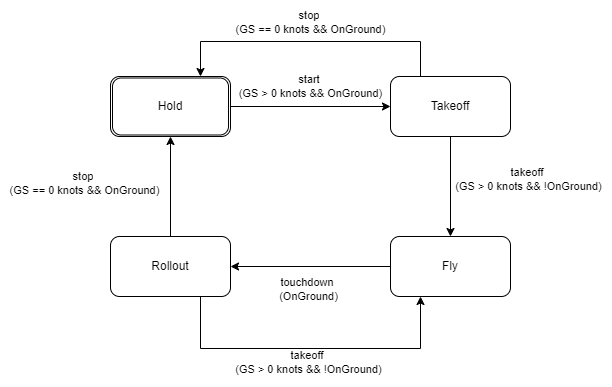

The diagram above was exported from draw.io. Its source (the exported page's mxGraphModel, read from the mxfile embedded in the PNG):
<mxGraphModel dx="1195" dy="620" grid="0" gridSize="10" guides="1" tooltips="1" connect="1" arrows="1" fold="1" page="1" pageScale="1" pageWidth="850" pageHeight="1100" math="0" shadow="0">
  <root>
    <mxCell id="0" />
    <mxCell id="1" parent="0" />
    <mxCell id="88feeWmbP8xgT3hcw52G-5" style="edgeStyle=orthogonalEdgeStyle;rounded=0;orthogonalLoop=1;jettySize=auto;html=1;entryX=0;entryY=0.5;entryDx=0;entryDy=0;" edge="1" parent="1" source="88feeWmbP8xgT3hcw52G-1" target="88feeWmbP8xgT3hcw52G-2">
      <mxGeometry relative="1" as="geometry" />
    </mxCell>
    <mxCell id="88feeWmbP8xgT3hcw52G-6" value="start&amp;nbsp;&lt;div&gt;(GS &amp;gt; 0 knots &amp;amp;&amp;amp; OnGround)&lt;/div&gt;" style="edgeLabel;html=1;align=center;verticalAlign=middle;resizable=0;points=[];" vertex="1" connectable="0" parent="88feeWmbP8xgT3hcw52G-5">
      <mxGeometry x="0.2625" y="1" relative="1" as="geometry">
        <mxPoint x="-21" y="-19" as="offset" />
      </mxGeometry>
    </mxCell>
    <mxCell id="88feeWmbP8xgT3hcw52G-1" value="Hold" style="rounded=1;whiteSpace=wrap;html=1;" vertex="1" parent="1">
      <mxGeometry x="160" y="200" width="120" height="60" as="geometry" />
    </mxCell>
    <mxCell id="88feeWmbP8xgT3hcw52G-7" style="edgeStyle=orthogonalEdgeStyle;rounded=0;orthogonalLoop=1;jettySize=auto;html=1;entryX=0.5;entryY=0;entryDx=0;entryDy=0;" edge="1" parent="1" source="88feeWmbP8xgT3hcw52G-2" target="88feeWmbP8xgT3hcw52G-3">
      <mxGeometry relative="1" as="geometry" />
    </mxCell>
    <mxCell id="88feeWmbP8xgT3hcw52G-15" style="edgeStyle=orthogonalEdgeStyle;rounded=0;orthogonalLoop=1;jettySize=auto;html=1;exitX=0.25;exitY=0;exitDx=0;exitDy=0;entryX=0.75;entryY=0;entryDx=0;entryDy=0;" edge="1" parent="1" source="88feeWmbP8xgT3hcw52G-2" target="88feeWmbP8xgT3hcw52G-1">
      <mxGeometry relative="1" as="geometry">
        <mxPoint x="473" y="167" as="sourcePoint" />
        <mxPoint x="253" y="167" as="targetPoint" />
        <Array as="points">
          <mxPoint x="470" y="165" />
          <mxPoint x="250" y="165" />
        </Array>
      </mxGeometry>
    </mxCell>
    <mxCell id="88feeWmbP8xgT3hcw52G-2" value="Takeoff" style="rounded=1;whiteSpace=wrap;html=1;" vertex="1" parent="1">
      <mxGeometry x="440" y="200" width="120" height="60" as="geometry" />
    </mxCell>
    <mxCell id="88feeWmbP8xgT3hcw52G-9" style="edgeStyle=orthogonalEdgeStyle;rounded=0;orthogonalLoop=1;jettySize=auto;html=1;entryX=1;entryY=0.5;entryDx=0;entryDy=0;" edge="1" parent="1" source="88feeWmbP8xgT3hcw52G-3" target="88feeWmbP8xgT3hcw52G-4">
      <mxGeometry relative="1" as="geometry" />
    </mxCell>
    <mxCell id="88feeWmbP8xgT3hcw52G-3" value="Fly" style="rounded=1;whiteSpace=wrap;html=1;" vertex="1" parent="1">
      <mxGeometry x="440" y="360" width="120" height="60" as="geometry" />
    </mxCell>
    <mxCell id="88feeWmbP8xgT3hcw52G-11" style="edgeStyle=orthogonalEdgeStyle;rounded=0;orthogonalLoop=1;jettySize=auto;html=1;entryX=0.5;entryY=1;entryDx=0;entryDy=0;" edge="1" parent="1" source="88feeWmbP8xgT3hcw52G-4" target="88feeWmbP8xgT3hcw52G-1">
      <mxGeometry relative="1" as="geometry" />
    </mxCell>
    <mxCell id="88feeWmbP8xgT3hcw52G-13" style="edgeStyle=orthogonalEdgeStyle;rounded=0;orthogonalLoop=1;jettySize=auto;html=1;exitX=0.75;exitY=1;exitDx=0;exitDy=0;entryX=0.25;entryY=1;entryDx=0;entryDy=0;" edge="1" parent="1" source="88feeWmbP8xgT3hcw52G-4" target="88feeWmbP8xgT3hcw52G-3">
      <mxGeometry relative="1" as="geometry">
        <Array as="points">
          <mxPoint x="250" y="472" />
          <mxPoint x="470" y="472" />
        </Array>
      </mxGeometry>
    </mxCell>
    <mxCell id="88feeWmbP8xgT3hcw52G-4" value="Rollout" style="rounded=1;whiteSpace=wrap;html=1;" vertex="1" parent="1">
      <mxGeometry x="160" y="360" width="120" height="60" as="geometry" />
    </mxCell>
    <mxCell id="88feeWmbP8xgT3hcw52G-8" value="takeoff&amp;nbsp;&lt;div&gt;(GS &amp;gt; 0 knots &amp;amp;&amp;amp; !OnGround)&lt;/div&gt;" style="edgeLabel;html=1;align=center;verticalAlign=middle;resizable=0;points=[];" vertex="1" connectable="0" parent="1">
      <mxGeometry x="578" y="303" as="geometry" />
    </mxCell>
    <mxCell id="88feeWmbP8xgT3hcw52G-10" value="touchdown&amp;nbsp;&lt;div&gt;(OnGround)&lt;/div&gt;" style="edgeLabel;html=1;align=center;verticalAlign=middle;resizable=0;points=[];" vertex="1" connectable="0" parent="1">
      <mxGeometry x="372" y="411" as="geometry">
        <mxPoint x="-14" y="2" as="offset" />
      </mxGeometry>
    </mxCell>
    <mxCell id="88feeWmbP8xgT3hcw52G-12" value="stop&lt;span data-darkreader-inline-color=&quot;&quot; data-darkreader-inline-bgcolor=&quot;&quot; style=&quot;background-color: rgb(255, 255, 255); color: rgb(0, 0, 0); --darkreader-inline-bgcolor: #181a1b; --darkreader-inline-color: #e8e6e3;&quot;&gt;&amp;nbsp;&lt;/span&gt;&lt;div&gt;&lt;div&gt;(GS == 0 knots &amp;amp;&amp;amp; OnGround)&lt;/div&gt;&lt;/div&gt;" style="edgeLabel;html=1;align=center;verticalAlign=middle;resizable=0;points=[];" vertex="1" connectable="0" parent="1">
      <mxGeometry x="148" y="309" as="geometry">
        <mxPoint x="-14" y="-2" as="offset" />
      </mxGeometry>
    </mxCell>
    <mxCell id="88feeWmbP8xgT3hcw52G-14" value="takeoff&amp;nbsp;&lt;div&gt;(GS &amp;gt; 0 knots &amp;amp;&amp;amp; !OnGround)&lt;/div&gt;" style="edgeLabel;html=1;align=center;verticalAlign=middle;resizable=0;points=[];" vertex="1" connectable="0" parent="1">
      <mxGeometry x="358" y="486" as="geometry" />
    </mxCell>
    <mxCell id="88feeWmbP8xgT3hcw52G-16" value="stop&lt;span data-darkreader-inline-color=&quot;&quot; data-darkreader-inline-bgcolor=&quot;&quot; style=&quot;background-color: rgb(255, 255, 255); color: rgb(0, 0, 0); --darkreader-inline-bgcolor: #181a1b; --darkreader-inline-color: #e8e6e3;&quot;&gt;&amp;nbsp;&lt;/span&gt;&lt;div&gt;&lt;div&gt;(GS == 0 knots &amp;amp;&amp;amp; OnGround)&lt;/div&gt;&lt;/div&gt;" style="edgeLabel;html=1;align=center;verticalAlign=middle;resizable=0;points=[];" vertex="1" connectable="0" parent="1">
      <mxGeometry x="374" y="148" as="geometry">
        <mxPoint x="-14" y="-2" as="offset" />
      </mxGeometry>
    </mxCell>
    <mxCell id="88feeWmbP8xgT3hcw52G-17" value="" style="rounded=1;whiteSpace=wrap;html=1;fillColor=none;" vertex="1" parent="1">
      <mxGeometry x="162" y="201.5" width="116" height="57" as="geometry" />
    </mxCell>
  </root>
</mxGraphModel>